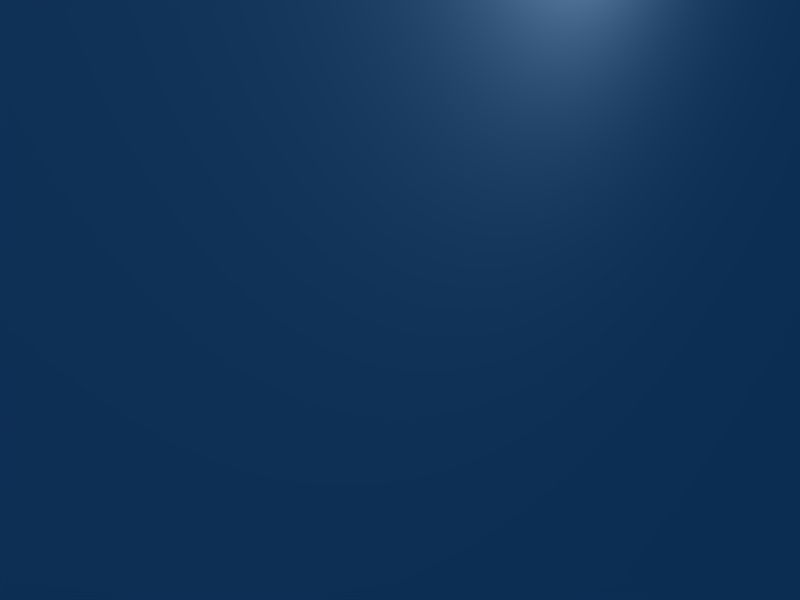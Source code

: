 # Source: platewall2.blend  (saved by Blender 2.49.0; exported with 4.5.12 LTS)
import bpy
from mathutils import Matrix  # noqa: F401  (used for matrix-valued properties, if any)

bpy.ops.wm.read_factory_settings(use_empty=True)
scene = bpy.context.scene
scene.name = 'Scene'

# ---- collections
col_collection_1 = bpy.data.collections.new('Collection 1'); scene.collection.children.link(col_collection_1)

# ---- world
world_world = bpy.data.worlds.new('World'); scene.world = world_world
world_world.color = (0.05656, 0.2208, 0.4)
world_world.use_sun_shadow = False
world_world.sun_shadow_jitter_overblur = 0.0
world_world.cycles.sampling_method = 'MANUAL'
world_world.cycles.sample_map_resolution = 256

# ---- cameras
cam_camera = bpy.data.cameras.new('Camera')
cam_camera.passepartout_alpha = 0.2
cam_camera.clip_end = 100.0
cam_camera.lens = 35.0
cam_camera.ortho_scale = 7.314
cam_camera.show_passepartout = False
cam_camera.show_safe_areas = True
cam_camera.dof.focus_distance = 0.0
cam_camera.dof.aperture_fstop = 128.0

# ---- lights
light_spot = bpy.data.lights.new('Spot', 'POINT')
light_spot.transmission_factor = 0.0
light_spot.cutoff_distance = 30.0
light_spot.energy = 100.0
light_spot.shadow_buffer_clip_start = 1.001
light_spot.shadow_soft_size = 1.0
light_spot.shadow_maximum_resolution = 0.006
light_spot.use_absolute_resolution = True
light_spot.cycles.use_multiple_importance_sampling = False

# ---- meshes
me_mesh_002 = bpy.data.meshes.new('Mesh.002')
me_mesh_002.from_pydata([(-116.5, -0.4598, -33.46), (-116.5, -0.4598, -33.46), (-116.5, -0.4598, -33.46), (-116.5, 0.7432, -33.46), (-116.5, 0.7432, -33.46), (-116.5, 0.7432, -33.46), (119.1, 0.7432, -33.46), (119.1, 0.7432, -33.46), (119.1, 0.7432, -33.46), (119.1, -0.4598, -33.46), (119.1, -0.4598, -33.46), (119.1, -0.4598, -33.46), (-116.5, -0.4598, 84.48), (-116.5, -0.4598, 84.48), (-116.5, -0.4598, 84.48), (-116.5, 0.7432, 84.48), (-116.5, 0.7432, 84.48), (-116.5, 0.7432, 84.48), (119.1, 0.7432, 84.48), (119.1, 0.7432, 84.48), (119.1, 0.7432, 84.48), (119.1, -0.4598, 84.48), (119.1, -0.4598, 84.48), (119.1, -0.4598, 84.48)], [], [(6, 0, 3), (9, 0, 6), (18, 12, 21), (15, 12, 18), (16, 1, 13), (4, 1, 16), (19, 5, 17), (7, 5, 19), (22, 8, 20), (10, 8, 22), (11, 14, 2), (23, 14, 11)])
_uv = me_mesh_002.uv_layers.new(name='UVTex')
_uv.uv.foreach_set('vector', [0.02539, 0.1621, 0.9727, 0.1562, 0.9727, 0.1621, 0.02539, 0.1562, 0.9727, 0.1562, 0.02539, 0.1621, 0.02539, 0.1621, 0.9727, 0.1562, 0.02539, 0.1562, 0.9727, 0.1621, 0.9727, 0.1562, 0.02539, 0.1621, 0.9844, 0.03125, 0.01367, 0.04297, 0.9844, 0.04297, 0.01367, 0.03125, 0.01367, 0.04297, 0.9844, 0.03125, 0.01562, 0.2578, 0.9824, 0.7441, 0.9824, 0.2578, 0.01562, 0.7441, 0.9824, 0.7441, 0.01562, 0.2578, 0.9844, 0.04297, 0.01367, 0.03125, 0.9844, 0.03125, 0.01367, 0.04297, 0.01367, 0.03125, 0.9844, 0.04297, 0.01562, 0.7441, 0.9824, 0.2578, 0.9824, 0.7441, 0.01562, 0.2578, 0.9824, 0.2578, 0.01562, 0.7441])
me_mesh_002.use_remesh_preserve_volume = False
me_mesh_002.use_remesh_preserve_attributes = False
me_mesh_002.use_mirror_vertex_groups = False
me_mesh_002.update()
arm_armature = bpy.data.armatures.new('Armature')  # bones are not reproduced

# ---- objects
ob_armature = bpy.data.objects.new('Armature', arm_armature)
ob_mesh_002 = bpy.data.objects.new('Mesh.002', me_mesh_002)
ob_lamp = bpy.data.objects.new('Lamp', light_spot)
ob_camera = bpy.data.objects.new('Camera', cam_camera)

# ---- transforms, parenting, visibility, modifiers, constraints
ob_armature.location = (3.176, 1.824, 78.83)
ob_armature.rotation_euler = (6.846e-08, 3.142, 1.571)
ob_armature.scale = (142.2, 142.2, 142.2)
ob_armature.lock_rotations_4d = False
ob_armature.empty_display_type = 'ARROWS'
ob_armature.lineart.crease_threshold = 0.0
ob_mesh_002.location = (1.824, -3.176, 0.0)
ob_mesh_002.rotation_euler = (0.0, 0.0, 1.571)
ob_mesh_002.lock_rotations_4d = False
ob_mesh_002.empty_display_type = 'ARROWS'
ob_mesh_002.lineart.crease_threshold = 0.0
_vg = ob_mesh_002.vertex_groups.new(name='Bone')
_vg.add([0, 1, 2, 3, 4, 5, 6, 7, 8, 9, 10, 11, 12, 13, 14, 15, 16, 17, 18, 19, 20, 21, 22, 23], 1.0, 'REPLACE')
_m = ob_mesh_002.modifiers.new('Armature', 'ARMATURE')
_m.object = ob_armature
_m.use_bone_envelopes = True
ob_lamp.location = (4.076, 1.005, 5.904)
ob_lamp.rotation_euler = (0.6503, 0.05522, 1.866)
ob_lamp.lock_rotations_4d = False
ob_lamp.empty_display_type = 'ARROWS'
ob_lamp.color = (0.0, 0.0, 0.0, 0.0)
ob_lamp.lineart.crease_threshold = 0.0
ob_camera.location = (7.481, -6.508, 5.344)
ob_camera.rotation_euler = (1.109, 0.01082, 0.8149)
ob_camera.lock_rotations_4d = False
ob_camera.empty_display_type = 'ARROWS'
ob_camera.color = (0.0, 0.0, 0.0, 0.0)
ob_camera.display_type = 'WIRE'
ob_camera.lineart.crease_threshold = 0.0

# ---- collection membership
col_collection_1.objects.link(ob_armature)
col_collection_1.objects.link(ob_mesh_002)
col_collection_1.objects.link(ob_lamp)
col_collection_1.objects.link(ob_camera)

# ---- scene / render settings (as saved in the file)
scene.camera = ob_camera
scene.frame_start = 1; scene.frame_end = 24; scene.frame_set(13)
scene.render.engine = 'BLENDER_EEVEE_NEXT'
scene.render.image_settings.file_format = 'JPEG'
scene.render.image_settings.color_mode = 'RGB'
scene.render.image_settings.compression = 90
scene.render.resolution_x = 800
scene.render.resolution_y = 600
scene.render.pixel_aspect_x = 100.0
scene.render.pixel_aspect_y = 100.0
scene.render.fps = 25
scene.render.dither_intensity = 0.0
scene.render.use_compositing = False
scene.render.use_sequencer = False
scene.render.bake_margin = 2
scene.render.bake_bias = 0.0
scene.render.use_stamp_time = False
scene.render.use_stamp_date = False
scene.render.use_stamp_frame = False
scene.render.use_stamp_camera = False
scene.render.use_stamp_scene = False
scene.render.use_stamp_filename = False
scene.render.use_stamp_render_time = False
scene.render.stamp_font_size = 0
scene.cycles.use_denoising = False
scene.cycles.samples = 10
scene.cycles.sampling_pattern = 'TABULATED_SOBOL'
scene.cycles.light_sampling_threshold = 0.0
scene.cycles.use_adaptive_sampling = False
scene.cycles.use_light_tree = False
scene.cycles.blur_glossy = 0.0
scene.cycles.volume_bounces = 1
scene.cycles.pixel_filter_type = 'GAUSSIAN'
scene.cycles.sample_clamp_indirect = 0.0
scene.view_settings.view_transform = 'Raw'
bpy.context.view_layer.update()
